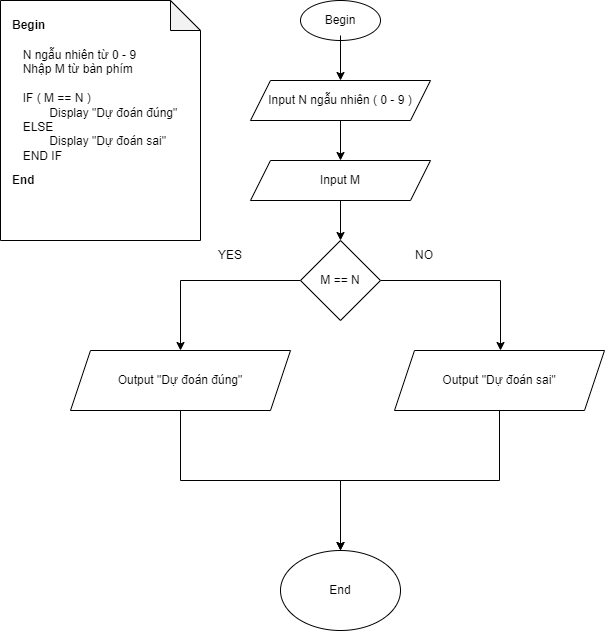

The diagram above was exported from draw.io. Its source (the exported page's mxGraphModel, read from the mxfile embedded in the PNG):
<mxGraphModel dx="1038" dy="547" grid="1" gridSize="10" guides="1" tooltips="1" connect="1" arrows="1" fold="1" page="1" pageScale="1" pageWidth="827" pageHeight="1169" math="0" shadow="0">
  <root>
    <mxCell id="WIyWlLk6GJQsqaUBKTNV-0" />
    <mxCell id="WIyWlLk6GJQsqaUBKTNV-1" parent="WIyWlLk6GJQsqaUBKTNV-0" />
    <mxCell id="2Q9HGMVKueTHnUsBSlWP-0" value="" style="ellipse;whiteSpace=wrap;html=1;" vertex="1" parent="WIyWlLk6GJQsqaUBKTNV-1">
      <mxGeometry x="320" y="40" width="80" height="40" as="geometry" />
    </mxCell>
    <mxCell id="2Q9HGMVKueTHnUsBSlWP-15" style="edgeStyle=orthogonalEdgeStyle;rounded=0;orthogonalLoop=1;jettySize=auto;html=1;exitX=0.5;exitY=1;exitDx=0;exitDy=0;entryX=0.5;entryY=0;entryDx=0;entryDy=0;" edge="1" parent="WIyWlLk6GJQsqaUBKTNV-1" source="2Q9HGMVKueTHnUsBSlWP-1" target="2Q9HGMVKueTHnUsBSlWP-2">
      <mxGeometry relative="1" as="geometry" />
    </mxCell>
    <mxCell id="2Q9HGMVKueTHnUsBSlWP-1" value="Begin" style="text;html=1;strokeColor=none;fillColor=none;align=center;verticalAlign=middle;whiteSpace=wrap;rounded=0;" vertex="1" parent="WIyWlLk6GJQsqaUBKTNV-1">
      <mxGeometry x="330" y="45" width="60" height="30" as="geometry" />
    </mxCell>
    <mxCell id="2Q9HGMVKueTHnUsBSlWP-16" style="edgeStyle=orthogonalEdgeStyle;rounded=0;orthogonalLoop=1;jettySize=auto;html=1;exitX=0.5;exitY=1;exitDx=0;exitDy=0;entryX=0.5;entryY=0;entryDx=0;entryDy=0;" edge="1" parent="WIyWlLk6GJQsqaUBKTNV-1" source="2Q9HGMVKueTHnUsBSlWP-2" target="2Q9HGMVKueTHnUsBSlWP-3">
      <mxGeometry relative="1" as="geometry" />
    </mxCell>
    <mxCell id="2Q9HGMVKueTHnUsBSlWP-2" value="Input N ngẫu nhiên ( 0 - 9 )" style="shape=parallelogram;perimeter=parallelogramPerimeter;whiteSpace=wrap;html=1;fixedSize=1;" vertex="1" parent="WIyWlLk6GJQsqaUBKTNV-1">
      <mxGeometry x="270" y="120" width="180" height="40" as="geometry" />
    </mxCell>
    <mxCell id="2Q9HGMVKueTHnUsBSlWP-17" style="edgeStyle=orthogonalEdgeStyle;rounded=0;orthogonalLoop=1;jettySize=auto;html=1;exitX=0.5;exitY=1;exitDx=0;exitDy=0;entryX=0.5;entryY=0;entryDx=0;entryDy=0;" edge="1" parent="WIyWlLk6GJQsqaUBKTNV-1" source="2Q9HGMVKueTHnUsBSlWP-3" target="2Q9HGMVKueTHnUsBSlWP-4">
      <mxGeometry relative="1" as="geometry" />
    </mxCell>
    <mxCell id="2Q9HGMVKueTHnUsBSlWP-3" value="Input M" style="shape=parallelogram;perimeter=parallelogramPerimeter;whiteSpace=wrap;html=1;fixedSize=1;" vertex="1" parent="WIyWlLk6GJQsqaUBKTNV-1">
      <mxGeometry x="270" y="200" width="180" height="40" as="geometry" />
    </mxCell>
    <mxCell id="2Q9HGMVKueTHnUsBSlWP-6" style="edgeStyle=orthogonalEdgeStyle;rounded=0;orthogonalLoop=1;jettySize=auto;html=1;exitX=0;exitY=0.5;exitDx=0;exitDy=0;" edge="1" parent="WIyWlLk6GJQsqaUBKTNV-1" source="2Q9HGMVKueTHnUsBSlWP-4">
      <mxGeometry relative="1" as="geometry">
        <mxPoint x="200" y="390" as="targetPoint" />
      </mxGeometry>
    </mxCell>
    <mxCell id="2Q9HGMVKueTHnUsBSlWP-7" style="edgeStyle=orthogonalEdgeStyle;rounded=0;orthogonalLoop=1;jettySize=auto;html=1;exitX=1;exitY=0.5;exitDx=0;exitDy=0;" edge="1" parent="WIyWlLk6GJQsqaUBKTNV-1" source="2Q9HGMVKueTHnUsBSlWP-4">
      <mxGeometry relative="1" as="geometry">
        <mxPoint x="520" y="390" as="targetPoint" />
        <Array as="points">
          <mxPoint x="520" y="320" />
          <mxPoint x="520" y="390" />
        </Array>
      </mxGeometry>
    </mxCell>
    <mxCell id="2Q9HGMVKueTHnUsBSlWP-4" value="M == N" style="rhombus;whiteSpace=wrap;html=1;" vertex="1" parent="WIyWlLk6GJQsqaUBKTNV-1">
      <mxGeometry x="320" y="280" width="80" height="80" as="geometry" />
    </mxCell>
    <mxCell id="2Q9HGMVKueTHnUsBSlWP-8" value="YES" style="text;html=1;strokeColor=none;fillColor=none;align=center;verticalAlign=middle;whiteSpace=wrap;rounded=0;" vertex="1" parent="WIyWlLk6GJQsqaUBKTNV-1">
      <mxGeometry x="220" y="280" width="60" height="30" as="geometry" />
    </mxCell>
    <mxCell id="2Q9HGMVKueTHnUsBSlWP-9" value="NO" style="text;html=1;strokeColor=none;fillColor=none;align=center;verticalAlign=middle;whiteSpace=wrap;rounded=0;" vertex="1" parent="WIyWlLk6GJQsqaUBKTNV-1">
      <mxGeometry x="414" y="280" width="60" height="30" as="geometry" />
    </mxCell>
    <mxCell id="2Q9HGMVKueTHnUsBSlWP-12" style="edgeStyle=orthogonalEdgeStyle;rounded=0;orthogonalLoop=1;jettySize=auto;html=1;exitX=0.5;exitY=1;exitDx=0;exitDy=0;" edge="1" parent="WIyWlLk6GJQsqaUBKTNV-1" source="2Q9HGMVKueTHnUsBSlWP-10">
      <mxGeometry relative="1" as="geometry">
        <mxPoint x="360" y="590" as="targetPoint" />
      </mxGeometry>
    </mxCell>
    <mxCell id="2Q9HGMVKueTHnUsBSlWP-10" value="Output &quot;Dự đoán đúng&quot;" style="shape=parallelogram;perimeter=parallelogramPerimeter;whiteSpace=wrap;html=1;fixedSize=1;align=center;" vertex="1" parent="WIyWlLk6GJQsqaUBKTNV-1">
      <mxGeometry x="90" y="390" width="220" height="60" as="geometry" />
    </mxCell>
    <mxCell id="2Q9HGMVKueTHnUsBSlWP-13" style="edgeStyle=orthogonalEdgeStyle;rounded=0;orthogonalLoop=1;jettySize=auto;html=1;exitX=0.5;exitY=1;exitDx=0;exitDy=0;" edge="1" parent="WIyWlLk6GJQsqaUBKTNV-1" source="2Q9HGMVKueTHnUsBSlWP-11">
      <mxGeometry relative="1" as="geometry">
        <mxPoint x="360" y="590" as="targetPoint" />
      </mxGeometry>
    </mxCell>
    <mxCell id="2Q9HGMVKueTHnUsBSlWP-11" value="Output &quot;Dự đoán sai&quot;" style="shape=parallelogram;perimeter=parallelogramPerimeter;whiteSpace=wrap;html=1;fixedSize=1;" vertex="1" parent="WIyWlLk6GJQsqaUBKTNV-1">
      <mxGeometry x="414" y="390" width="210" height="60" as="geometry" />
    </mxCell>
    <mxCell id="2Q9HGMVKueTHnUsBSlWP-14" value="End" style="ellipse;whiteSpace=wrap;html=1;" vertex="1" parent="WIyWlLk6GJQsqaUBKTNV-1">
      <mxGeometry x="300" y="590" width="120" height="80" as="geometry" />
    </mxCell>
    <mxCell id="2Q9HGMVKueTHnUsBSlWP-18" value="" style="shape=note;whiteSpace=wrap;html=1;backgroundOutline=1;darkOpacity=0.05;align=left;" vertex="1" parent="WIyWlLk6GJQsqaUBKTNV-1">
      <mxGeometry x="20" y="40" width="200" height="240" as="geometry" />
    </mxCell>
    <mxCell id="2Q9HGMVKueTHnUsBSlWP-19" value="&lt;b&gt;Begin&lt;/b&gt;" style="text;html=1;strokeColor=none;fillColor=none;align=left;verticalAlign=middle;whiteSpace=wrap;rounded=0;" vertex="1" parent="WIyWlLk6GJQsqaUBKTNV-1">
      <mxGeometry x="30" y="50" width="60" height="30" as="geometry" />
    </mxCell>
    <mxCell id="2Q9HGMVKueTHnUsBSlWP-20" value="&lt;div&gt;&lt;span&gt;&lt;b&gt;End&lt;/b&gt;&lt;/span&gt;&lt;/div&gt;" style="text;html=1;strokeColor=none;fillColor=none;align=left;verticalAlign=middle;whiteSpace=wrap;rounded=0;" vertex="1" parent="WIyWlLk6GJQsqaUBKTNV-1">
      <mxGeometry x="30" y="205" width="60" height="30" as="geometry" />
    </mxCell>
    <mxCell id="2Q9HGMVKueTHnUsBSlWP-21" value="&lt;div style=&quot;text-align: justify&quot;&gt;&lt;span&gt;N ngẫu nhiên từ 0 - 9&lt;/span&gt;&lt;/div&gt;&lt;div style=&quot;text-align: justify&quot;&gt;&lt;span&gt;Nhập M từ bàn phím&lt;/span&gt;&lt;/div&gt;&lt;div style=&quot;text-align: justify&quot;&gt;&lt;span&gt;&lt;br&gt;&lt;/span&gt;&lt;/div&gt;&lt;div style=&quot;text-align: justify&quot;&gt;IF ( M == N )&lt;/div&gt;&lt;div style=&quot;text-align: justify&quot;&gt;&lt;span style=&quot;white-space: pre&quot;&gt;&#09;&lt;/span&gt;Display &quot;Dự đoán đúng&quot;&lt;br&gt;&lt;/div&gt;&lt;div style=&quot;text-align: justify&quot;&gt;ELSE&lt;/div&gt;&lt;div style=&quot;text-align: justify&quot;&gt;&lt;span style=&quot;white-space: pre&quot;&gt;&#09;&lt;/span&gt;Display &quot;Dự đoán sai&quot;&lt;br&gt;&lt;/div&gt;&lt;div style=&quot;text-align: justify&quot;&gt;END IF&lt;/div&gt;" style="text;html=1;strokeColor=none;fillColor=none;align=center;verticalAlign=middle;whiteSpace=wrap;rounded=0;" vertex="1" parent="WIyWlLk6GJQsqaUBKTNV-1">
      <mxGeometry x="40" y="90" width="160" height="110" as="geometry" />
    </mxCell>
  </root>
</mxGraphModel>